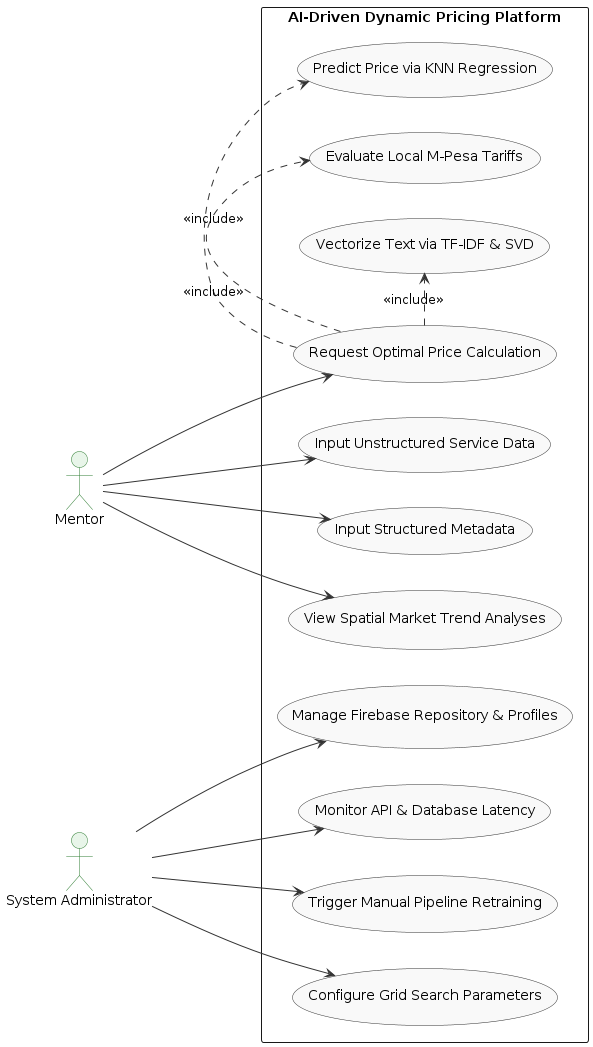

The diagram above was rendered by PlantUML. Its source (embedded in the PNG):
@startuml
left to right direction
skinparam packageStyle rectangle
skinparam usecase {
    BackgroundColor #F9F9F9
    BorderColor #333333
    ArrowColor #333333
}
skinparam actor {
    BackgroundColor #E8F5E9
    BorderColor #2E7D32
}

actor "Mentor" as mentor
actor "System Administrator" as admin

rectangle "AI-Driven Dynamic Pricing Platform" {
  
  ' Primary Actor Use Cases
  usecase "Input Unstructured Service Data" as UC1
  usecase "Input Structured Metadata" as UC2
  usecase "Request Optimal Price Calculation" as UC3
  usecase "View Spatial Market Trend Analyses" as UC4
  
  ' Backend Included Processes (<<include>>)
  usecase "Vectorize Text via TF-IDF & SVD" as UC5
  usecase "Predict Price via KNN Regression" as UC6
  usecase "Evaluate Local M-Pesa Tariffs" as UC7
  
  ' Secondary Actor / Administrative Use Cases
  usecase "Manage Firebase Repository & Profiles" as UC8
  usecase "Monitor API & Database Latency" as UC9
  
  ' MLOps Administrative Use Cases
  usecase "Trigger Manual Pipeline Retraining" as UC10
  usecase "Configure Grid Search Parameters" as UC11
  
  ' Actor to Use Case Relationships
  mentor --> UC1
  mentor --> UC2
  mentor --> UC3
  mentor --> UC4
  
  ' Include Relationships for the ML Pipeline
  UC3 .> UC5 : <<include>>
  UC3 .> UC6 : <<include>>
  UC3 .> UC7 : <<include>>
  
  ' Admin Relationships
  admin --> UC8
  admin --> UC9
  admin --> UC10
  admin --> UC11
}
@enduml